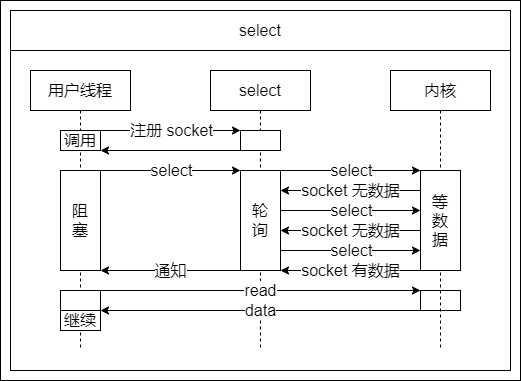

The diagram above was exported from draw.io. Its source (the exported page's mxGraphModel, read from the mxfile embedded in the PNG):
<mxGraphModel dx="1798" dy="2919" grid="1" gridSize="10" guides="0" tooltips="1" connect="1" arrows="0" fold="1" page="1" pageScale="1" pageWidth="827" pageHeight="1169" math="0" shadow="0">
  <root>
    <mxCell id="0" />
    <mxCell id="1" parent="0" />
    <mxCell id="2" value="" style="group" vertex="1" connectable="0" parent="1">
      <mxGeometry x="3490" y="-870" width="520" height="380" as="geometry" />
    </mxCell>
    <mxCell id="3" value="" style="rounded=0;whiteSpace=wrap;html=1;fontSize=16;strokeColor=default;fillColor=none;container=0;" vertex="1" parent="2">
      <mxGeometry x="10" y="50" width="500" height="320" as="geometry" />
    </mxCell>
    <mxCell id="4" value="用户线程" style="shape=umlLifeline;perimeter=lifelinePerimeter;whiteSpace=wrap;html=1;container=0;collapsible=0;recursiveResize=0;outlineConnect=0;fontSize=16;strokeColor=default;" vertex="1" parent="2">
      <mxGeometry x="30" y="70" width="100" height="280" as="geometry" />
    </mxCell>
    <mxCell id="5" value="select" style="shape=umlLifeline;perimeter=lifelinePerimeter;whiteSpace=wrap;html=1;container=0;collapsible=0;recursiveResize=0;outlineConnect=0;fontSize=16;strokeColor=default;" vertex="1" parent="2">
      <mxGeometry x="210" y="70" width="100" height="280" as="geometry" />
    </mxCell>
    <mxCell id="6" value="调用" style="rounded=0;whiteSpace=wrap;html=1;fontSize=16;strokeColor=default;container=0;" vertex="1" parent="2">
      <mxGeometry x="60" y="130" width="40" height="20" as="geometry" />
    </mxCell>
    <mxCell id="7" value="阻&lt;br&gt;塞" style="rounded=0;whiteSpace=wrap;html=1;fontSize=16;strokeColor=default;container=0;" vertex="1" parent="2">
      <mxGeometry x="60" y="170" width="40" height="100" as="geometry" />
    </mxCell>
    <mxCell id="8" value="继续" style="rounded=0;whiteSpace=wrap;html=1;fontSize=16;strokeColor=default;container=0;" vertex="1" parent="2">
      <mxGeometry x="60" y="310" width="40" height="20" as="geometry" />
    </mxCell>
    <mxCell id="9" value="" style="endArrow=classic;html=1;rounded=0;fontSize=16;exitX=1;exitY=0;exitDx=0;exitDy=0;entryX=0;entryY=0;entryDx=0;entryDy=0;" edge="1" parent="2" source="6" target="12">
      <mxGeometry width="50" height="50" relative="1" as="geometry">
        <mxPoint x="240" y="100" as="sourcePoint" />
        <mxPoint x="290" y="50" as="targetPoint" />
      </mxGeometry>
    </mxCell>
    <mxCell id="10" value="注册 socket" style="edgeLabel;html=1;align=center;verticalAlign=middle;resizable=0;points=[];fontSize=16;container=0;" vertex="1" connectable="0" parent="9">
      <mxGeometry relative="1" as="geometry">
        <mxPoint as="offset" />
      </mxGeometry>
    </mxCell>
    <mxCell id="11" value="select" style="rounded=0;whiteSpace=wrap;html=1;fontSize=16;strokeColor=default;fillColor=none;container=0;" vertex="1" parent="2">
      <mxGeometry x="10" y="10" width="500" height="40" as="geometry" />
    </mxCell>
    <mxCell id="12" value="" style="rounded=0;whiteSpace=wrap;html=1;fontSize=16;strokeColor=default;container=0;" vertex="1" parent="2">
      <mxGeometry x="240" y="130" width="40" height="20" as="geometry" />
    </mxCell>
    <mxCell id="13" value="" style="endArrow=classic;html=1;rounded=0;fontSize=16;entryX=0;entryY=0;entryDx=0;entryDy=0;exitX=1;exitY=0;exitDx=0;exitDy=0;" edge="1" parent="2" source="7" target="43">
      <mxGeometry width="50" height="50" relative="1" as="geometry">
        <mxPoint x="110" y="180" as="sourcePoint" />
        <mxPoint x="160" y="190" as="targetPoint" />
      </mxGeometry>
    </mxCell>
    <mxCell id="14" value="select" style="edgeLabel;html=1;align=center;verticalAlign=middle;resizable=0;points=[];fontSize=16;container=0;" vertex="1" connectable="0" parent="13">
      <mxGeometry relative="1" as="geometry">
        <mxPoint as="offset" />
      </mxGeometry>
    </mxCell>
    <mxCell id="15" value="" style="rounded=0;whiteSpace=wrap;html=1;fontSize=16;strokeColor=default;container=0;" vertex="1" parent="2">
      <mxGeometry x="60" y="290" width="40" height="20" as="geometry" />
    </mxCell>
    <mxCell id="16" value="" style="endArrow=classic;html=1;rounded=0;fontSize=16;exitX=1;exitY=0;exitDx=0;exitDy=0;entryX=0;entryY=0;entryDx=0;entryDy=0;" edge="1" parent="2" source="15" target="18">
      <mxGeometry width="50" height="50" relative="1" as="geometry">
        <mxPoint x="110" y="160" as="sourcePoint" />
        <mxPoint x="360" y="160" as="targetPoint" />
      </mxGeometry>
    </mxCell>
    <mxCell id="17" value="read" style="edgeLabel;html=1;align=center;verticalAlign=middle;resizable=0;points=[];fontSize=16;container=0;" vertex="1" connectable="0" parent="16">
      <mxGeometry relative="1" as="geometry">
        <mxPoint as="offset" />
      </mxGeometry>
    </mxCell>
    <mxCell id="18" value="" style="rounded=0;whiteSpace=wrap;html=1;fontSize=16;strokeColor=default;container=0;" vertex="1" parent="2">
      <mxGeometry x="420" y="290" width="40" height="20" as="geometry" />
    </mxCell>
    <mxCell id="19" value="" style="endArrow=classic;html=1;rounded=0;fontSize=16;exitX=0;exitY=1;exitDx=0;exitDy=0;entryX=1;entryY=1;entryDx=0;entryDy=0;" edge="1" parent="2" source="18" target="15">
      <mxGeometry width="50" height="50" relative="1" as="geometry">
        <mxPoint x="360" y="180" as="sourcePoint" />
        <mxPoint x="110" y="180" as="targetPoint" />
      </mxGeometry>
    </mxCell>
    <mxCell id="20" value="data" style="edgeLabel;html=1;align=center;verticalAlign=middle;resizable=0;points=[];fontSize=16;container=0;" vertex="1" connectable="0" parent="19">
      <mxGeometry relative="1" as="geometry">
        <mxPoint as="offset" />
      </mxGeometry>
    </mxCell>
    <mxCell id="21" value="内核" style="shape=umlLifeline;perimeter=lifelinePerimeter;whiteSpace=wrap;html=1;container=0;collapsible=0;recursiveResize=0;outlineConnect=0;fontSize=16;strokeColor=default;" vertex="1" parent="2">
      <mxGeometry x="390" y="70" width="100" height="280" as="geometry" />
    </mxCell>
    <mxCell id="22" value="" style="endArrow=classic;html=1;rounded=0;fontSize=16;entryX=1;entryY=1;entryDx=0;entryDy=0;exitX=0;exitY=1;exitDx=0;exitDy=0;" edge="1" parent="2" source="43" target="7">
      <mxGeometry width="50" height="50" relative="1" as="geometry">
        <mxPoint x="110" y="180" as="sourcePoint" />
        <mxPoint x="290" y="180" as="targetPoint" />
      </mxGeometry>
    </mxCell>
    <mxCell id="23" value="通知" style="edgeLabel;html=1;align=center;verticalAlign=middle;resizable=0;points=[];fontSize=16;container=0;" vertex="1" connectable="0" parent="22">
      <mxGeometry relative="1" as="geometry">
        <mxPoint as="offset" />
      </mxGeometry>
    </mxCell>
    <mxCell id="24" value="" style="endArrow=classic;html=1;rounded=0;fontSize=16;entryX=1;entryY=1;entryDx=0;entryDy=0;exitX=0;exitY=1;exitDx=0;exitDy=0;" edge="1" parent="2" source="12" target="6">
      <mxGeometry width="50" height="50" relative="1" as="geometry">
        <mxPoint x="110" y="180" as="sourcePoint" />
        <mxPoint x="290" y="180" as="targetPoint" />
      </mxGeometry>
    </mxCell>
    <mxCell id="25" value="" style="rounded=0;whiteSpace=wrap;html=1;fontSize=16;strokeColor=default;container=0;" vertex="1" parent="2">
      <mxGeometry x="240" y="170" width="40" height="20" as="geometry" />
    </mxCell>
    <mxCell id="26" value="" style="rounded=0;whiteSpace=wrap;html=1;fontSize=16;strokeColor=default;container=0;" vertex="1" parent="2">
      <mxGeometry x="420" y="170" width="40" height="20" as="geometry" />
    </mxCell>
    <mxCell id="27" value="" style="endArrow=classic;html=1;rounded=0;fontSize=16;entryX=0;entryY=0;entryDx=0;entryDy=0;exitX=1;exitY=0;exitDx=0;exitDy=0;" edge="1" parent="2" source="25" target="26">
      <mxGeometry width="50" height="50" relative="1" as="geometry">
        <mxPoint x="290" y="180" as="sourcePoint" />
        <mxPoint x="470" y="180" as="targetPoint" />
      </mxGeometry>
    </mxCell>
    <mxCell id="28" value="select" style="edgeLabel;html=1;align=center;verticalAlign=middle;resizable=0;points=[];fontSize=16;container=0;" vertex="1" connectable="0" parent="27">
      <mxGeometry relative="1" as="geometry">
        <mxPoint as="offset" />
      </mxGeometry>
    </mxCell>
    <mxCell id="29" value="" style="endArrow=classic;html=1;rounded=0;fontSize=16;exitX=0;exitY=1;exitDx=0;exitDy=0;entryX=1;entryY=1;entryDx=0;entryDy=0;" edge="1" parent="2" source="26" target="25">
      <mxGeometry width="50" height="50" relative="1" as="geometry">
        <mxPoint x="460" y="190" as="sourcePoint" />
        <mxPoint x="280" y="190" as="targetPoint" />
      </mxGeometry>
    </mxCell>
    <mxCell id="30" value="socket&amp;nbsp;无数据" style="edgeLabel;html=1;align=center;verticalAlign=middle;resizable=0;points=[];fontSize=16;container=0;" vertex="1" connectable="0" parent="29">
      <mxGeometry relative="1" as="geometry">
        <mxPoint as="offset" />
      </mxGeometry>
    </mxCell>
    <mxCell id="31" value="" style="rounded=0;whiteSpace=wrap;html=1;fontSize=16;strokeColor=default;container=0;" vertex="1" parent="2">
      <mxGeometry x="240" y="210" width="40" height="20" as="geometry" />
    </mxCell>
    <mxCell id="32" value="" style="rounded=0;whiteSpace=wrap;html=1;fontSize=16;strokeColor=default;container=0;" vertex="1" parent="2">
      <mxGeometry x="420" y="210" width="40" height="20" as="geometry" />
    </mxCell>
    <mxCell id="33" value="" style="endArrow=classic;html=1;rounded=0;fontSize=16;entryX=0;entryY=0;entryDx=0;entryDy=0;exitX=1;exitY=0;exitDx=0;exitDy=0;" edge="1" parent="2" source="31" target="32">
      <mxGeometry width="50" height="50" relative="1" as="geometry">
        <mxPoint x="280" y="210" as="sourcePoint" />
        <mxPoint x="460" y="210" as="targetPoint" />
      </mxGeometry>
    </mxCell>
    <mxCell id="34" value="select" style="edgeLabel;html=1;align=center;verticalAlign=middle;resizable=0;points=[];fontSize=16;container=0;" vertex="1" connectable="0" parent="33">
      <mxGeometry relative="1" as="geometry">
        <mxPoint as="offset" />
      </mxGeometry>
    </mxCell>
    <mxCell id="35" value="" style="endArrow=classic;html=1;rounded=0;fontSize=16;entryX=1;entryY=1;entryDx=0;entryDy=0;exitX=0;exitY=1;exitDx=0;exitDy=0;" edge="1" parent="2" source="32" target="31">
      <mxGeometry width="50" height="50" relative="1" as="geometry">
        <mxPoint x="460" y="230" as="sourcePoint" />
        <mxPoint x="280" y="230" as="targetPoint" />
      </mxGeometry>
    </mxCell>
    <mxCell id="36" value="socket&amp;nbsp;无数据" style="edgeLabel;html=1;align=center;verticalAlign=middle;resizable=0;points=[];fontSize=16;container=0;" vertex="1" connectable="0" parent="35">
      <mxGeometry relative="1" as="geometry">
        <mxPoint as="offset" />
      </mxGeometry>
    </mxCell>
    <mxCell id="37" value="" style="rounded=0;whiteSpace=wrap;html=1;fontSize=16;strokeColor=default;container=0;" vertex="1" parent="2">
      <mxGeometry x="240" y="250" width="40" height="20" as="geometry" />
    </mxCell>
    <mxCell id="38" value="" style="rounded=0;whiteSpace=wrap;html=1;fontSize=16;strokeColor=default;container=0;" vertex="1" parent="2">
      <mxGeometry x="420" y="250" width="40" height="20" as="geometry" />
    </mxCell>
    <mxCell id="39" value="" style="endArrow=classic;html=1;rounded=0;fontSize=16;entryX=1;entryY=1;entryDx=0;entryDy=0;exitX=0;exitY=1;exitDx=0;exitDy=0;" edge="1" parent="2" source="38" target="37">
      <mxGeometry width="50" height="50" relative="1" as="geometry">
        <mxPoint x="290" y="180" as="sourcePoint" />
        <mxPoint x="510" y="180" as="targetPoint" />
      </mxGeometry>
    </mxCell>
    <mxCell id="40" value="socket 有数据" style="edgeLabel;html=1;align=center;verticalAlign=middle;resizable=0;points=[];fontSize=16;container=0;" vertex="1" connectable="0" parent="39">
      <mxGeometry relative="1" as="geometry">
        <mxPoint as="offset" />
      </mxGeometry>
    </mxCell>
    <mxCell id="41" value="" style="endArrow=classic;html=1;rounded=0;fontSize=16;entryX=0;entryY=0;entryDx=0;entryDy=0;exitX=1;exitY=0;exitDx=0;exitDy=0;" edge="1" parent="2" source="37" target="38">
      <mxGeometry width="50" height="50" relative="1" as="geometry">
        <mxPoint x="280" y="250" as="sourcePoint" />
        <mxPoint x="460" y="250" as="targetPoint" />
      </mxGeometry>
    </mxCell>
    <mxCell id="42" value="select" style="edgeLabel;html=1;align=center;verticalAlign=middle;resizable=0;points=[];fontSize=16;container=0;" vertex="1" connectable="0" parent="41">
      <mxGeometry relative="1" as="geometry">
        <mxPoint as="offset" />
      </mxGeometry>
    </mxCell>
    <mxCell id="43" value="轮&lt;br&gt;询" style="rounded=0;whiteSpace=wrap;html=1;fontSize=16;strokeColor=default;container=0;" vertex="1" parent="2">
      <mxGeometry x="240" y="170" width="40" height="100" as="geometry" />
    </mxCell>
    <mxCell id="44" value="&lt;span&gt;等&lt;br&gt;数&lt;br&gt;据&lt;br&gt;&lt;/span&gt;" style="rounded=0;whiteSpace=wrap;html=1;fontSize=16;strokeColor=default;container=0;" vertex="1" parent="2">
      <mxGeometry x="420" y="170" width="40" height="100" as="geometry" />
    </mxCell>
    <mxCell id="45" value="" style="rounded=0;whiteSpace=wrap;html=1;fillColor=none;" vertex="1" parent="2">
      <mxGeometry width="520" height="380" as="geometry" />
    </mxCell>
  </root>
</mxGraphModel>